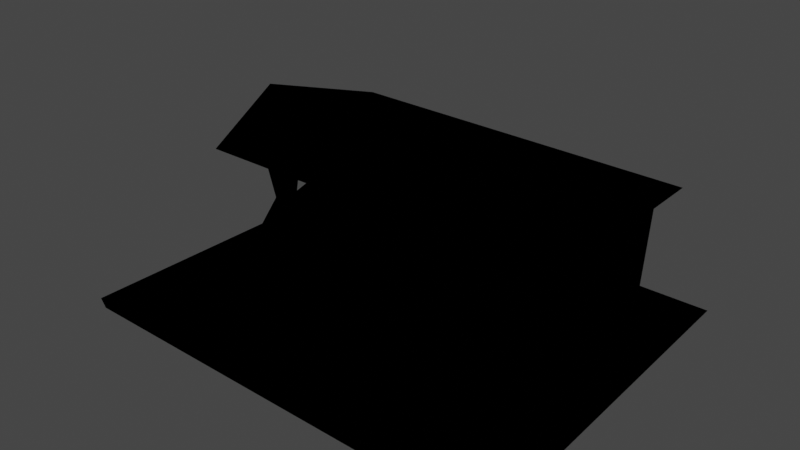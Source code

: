 # Source: TwnObj_Village_HatenoKitchen_A_01_Far.blend  (saved by Blender 3.6.11; exported with 4.5.12 LTS)
import bpy
from mathutils import Matrix  # noqa: F401  (used for matrix-valued properties, if any)

bpy.ops.wm.read_factory_settings(use_empty=True)
scene = bpy.context.scene
scene.name = 'Scene'

# ---- collections
col_twnobj_village_hatenokitchen_a_01_far = bpy.data.collections.new('TwnObj_Village_HatenoKitchen_A_01_Far'); scene.collection.children.link(col_twnobj_village_hatenokitchen_a_01_far)

# ---- images (referenced by path relative to the original .blend; pixels are not part of the script)
import os
ASSET_DIR = os.environ.get("B2B_ASSET_DIR", "")  # directory of the original .blend (textures are referenced by path, not embedded)
HERE = os.path.dirname(os.path.abspath(__file__))  # packed textures are extracted next to this script under _unpacked/

def load_image(name, relpath, width, height, colorspace="sRGB"):
    """Load a texture the original file referenced (path relative to the .blend, or extracted next to this script)."""
    p = next((c for c in (os.path.join(HERE, relpath), os.path.join(ASSET_DIR, relpath)) if relpath and os.path.exists(c)), "")
    if p:
        img = bpy.data.images.load(p, check_existing=True)
        img.name = name
    else:  # same state as the original file: an image datablock whose file is absent (Cycles renders it pink)
        img = bpy.data.images.new(name, width, height)
        img.source = "FILE"
        img.filepath = "//" + (relpath or name)
    img.colorspace_settings.name = colorspace
    return img
img_far_twnobj_village_hatenokitchen_a_01_alb_png = load_image('Far_TwnObj_Village_HatenoKitchen_A_01_Alb.png', 'Far_TwnObj_Village_HatenoKitchen_A_01_Alb.png', 1024, 1024, 'sRGB')

# ---- materials (node trees are filled in below, after node groups)
mat_far_twnobj_village_hatenokitchen_a_01 = bpy.data.materials.new('Far_TwnObj_Village_HatenoKitchen_A_01')
mat_far_twnobj_village_hatenokitchen_a_01.use_transparent_shadow = False

# ---- material node trees
mat_far_twnobj_village_hatenokitchen_a_01.use_nodes = True; mat_far_twnobj_village_hatenokitchen_a_01.node_tree.nodes.clear()
_N = mat_far_twnobj_village_hatenokitchen_a_01.node_tree.nodes; _L = mat_far_twnobj_village_hatenokitchen_a_01.node_tree.links
n0 = _N.new('ShaderNodeOutputMaterial'); n0.name = 'Material Output'; n0.location = (300, 300)
n1 = _N.new('ShaderNodeTexImage'); n1.name = 'Image Texture'; n1.location = (-300, 300)
n1.label = 'Base Color'
n1.image = img_far_twnobj_village_hatenokitchen_a_01_alb_png
n2 = _N.new('ShaderNodeGroup'); n2.name = 'SharedBSDF'; n2.location = (0, 300)
n2.label = 'SharedBSDF'
n2.node_tree = None
n3 = _N.new('ShaderNodeOutputMaterial'); n3.name = 'Material Output.001'; n3.location = (300, 150)
n3.target = 'CYCLES'
n4 = _N.new('ShaderNodeBsdfPrincipled'); n4.name = 'Principled BSDF'; n4.location = (0, 0)
n4.distribution = 'GGX'
n4.subsurface_method = 'RANDOM_WALK_SKIN'
n4.inputs[3].default_value = 1.45
n4.inputs[27].default_value = (0.0, 0.0, 0.0, 1.0)
n4.inputs[28].default_value = 1.0
n5 = _N.new('ShaderNodeNormalMap'); n5.name = 'Normal Map'; n5.location = (0, 0)
n6 = _N.new('ShaderNodeBsdfPrincipled'); n6.name = 'Principled BSDF.001'; n6.location = (0, 0)
n6.distribution = 'GGX'
n6.subsurface_method = 'RANDOM_WALK_SKIN'
n6.inputs[3].default_value = 1.45
n6.inputs[27].default_value = (0.0, 0.0, 0.0, 1.0)
n6.inputs[28].default_value = 1.0
n7 = _N.new('ShaderNodeNormalMap'); n7.name = 'Normal Map.001'; n7.location = (0, 0)
n8 = _N.new('ShaderNodeBsdfPrincipled'); n8.name = 'Principled BSDF.002'; n8.location = (0, 0)
n8.distribution = 'GGX'
n8.subsurface_method = 'RANDOM_WALK_SKIN'
n8.inputs[3].default_value = 1.45
n8.inputs[27].default_value = (0.0, 0.0, 0.0, 1.0)
n8.inputs[28].default_value = 1.0
n9 = _N.new('ShaderNodeNormalMap'); n9.name = 'Normal Map.002'; n9.location = (0, 0)
_L.new(n1.outputs[0], n4.inputs[0])
_L.new(n1.outputs[0], n6.inputs[0])
_L.new(n1.outputs[0], n8.inputs[0])
_L.new(n8.outputs[0], n0.inputs[0])
n0.is_active_output = True

# ---- world
world_world = bpy.data.worlds.new('World'); scene.world = world_world
world_world.use_nodes = True; world_world.node_tree.nodes.clear()
_N = world_world.node_tree.nodes; _L = world_world.node_tree.links
n0 = _N.new('ShaderNodeOutputWorld'); n0.name = 'World Output'; n0.location = (300, 300)
n1 = _N.new('ShaderNodeBackground'); n1.name = 'Background'; n1.location = (10, 300)
n1.inputs[0].default_value = (0.05088, 0.05088, 0.05088, 1.0)
_L.new(n1.outputs[0], n0.inputs[0])
n0.is_active_output = True
world_world.color = (0.05088, 0.05088, 0.05088)
world_world.use_sun_shadow = False
world_world.sun_shadow_jitter_overblur = 0.0

# ---- meshes
me_root_1__far_twnobj_village_hatenokitchen_a_01 = bpy.data.meshes.new('Root_1__Far_TwnObj_Village_HatenoKitchen_A_01')
me_root_1__far_twnobj_village_hatenokitchen_a_01.from_pydata([(3.533, 4.246, 2.268), (3.533, 1.48, 0.09229), (4.801, 2.826, 2.322), (2.932, 1.988, 0.6772), (-7.281, -0.7183, 8.125), (5.953, 3.197, -3.467), (-5.879, 5.242, 1.952), (5.656, 5.383, 2.066), (5.688, 3.752, 4.387), (5.965, 5.109, 1.942), (-4.742, 3.533, 2.398), (-4.133, 4.035, 2.893), (-5.406, 1.554, 2.418), (-4.477, 0.4243, 2.35), (-5.078, 0.2852, 3.23), (-6.395, -0.02208, 2.4), (-7.348, -0.3623, 8.203), (-7.66, -0.7368, -3.164), (-5.652, 0.4978, -1.872), (-5.578, 2.379, -1.815), (-5.359, 1.479, 1.498), (4.105, 2.658, 0.7964), (5.934, 4.285, -0.1562), (5.598, 1.258, 0.3689), (-5.762, 3.889, -0.1505), (-5.906, 3.787, 4.371), (-5.949, 2.838, -3.268), (3.367, 1.919, -1.171), (4.801, 1.859, -1.839), (-5.977, 3.506, -3.076), (5.836, 3.258, -1.961), (5.727, 0.4739, -1.812), (6.168, -0.08667, 2.443), (7.488, -0.2253, -2.908), (7.535, -0.7007, 8.461), (7.168, -0.6675, -2.844), (7.535, -0.28, 8.352), (5.246, 0.3918, 2.789), (5.422, 3.273, 2.402), (-5.074, 3.443, 1.426), (-4.973, 1.568, 2.021), (3.998, 0.2939, 2.445), (-4.305, 0.958, -0.1683), (-5.027, 2.137, 0.1293), (-2.072, 2.814, -1.328), (-0.1189, 1.005, 0.1707), (1.928, 1.63, -0.729), (-5.695, 0.9751, 0.3318), (-5.48, 3.939, 2.951), (3.416, 3.988, 2.822), (-4.188, 4.586, 1.465), (-0.449, 3.484, 0.0766)], [], [(27, 28, 18), (1, 3, 41), (0, 49, 3), (1, 2, 3), (3, 2, 0), (36, 16, 4), (34, 36, 4), (5, 29, 6), (5, 6, 7), (7, 6, 25), (7, 25, 8), (9, 7, 8), (10, 11, 48), (12, 10, 48), (13, 10, 12), (13, 12, 14), (14, 12, 15), (14, 15, 16), (4, 16, 17), (15, 17, 16), (15, 18, 17), (18, 24, 19), (18, 47, 24), (47, 18, 15), (12, 47, 15), (47, 12, 20), (47, 20, 43), (48, 20, 12), (20, 48, 39), (2, 49, 0), (49, 2, 8), (2, 38, 8), (38, 9, 8), (9, 38, 21), (21, 22, 9), (38, 32, 21), (23, 22, 21), (23, 21, 32), (24, 25, 6), (29, 24, 6), (29, 26, 24), (19, 24, 26), (27, 18, 19), (27, 19, 26), (27, 26, 5), (28, 27, 5), (26, 29, 5), (22, 7, 9), (22, 5, 7), (22, 30, 5), (23, 30, 22), (30, 28, 5), (31, 30, 23), (30, 31, 28), (18, 28, 31), (31, 17, 18), (31, 23, 32), (33, 17, 31), (35, 17, 33), (31, 32, 33), (34, 35, 33), (34, 33, 36), (33, 32, 36), (32, 37, 36), (32, 38, 37), (37, 38, 2), (37, 41, 36), (37, 2, 41), (2, 1, 41), (41, 16, 36), (41, 14, 16), (20, 39, 40), (40, 39, 10), (13, 40, 10), (14, 41, 13), (13, 42, 40), (40, 42, 20), (42, 43, 20), (42, 44, 43), (42, 13, 45), (44, 42, 45), (13, 41, 45), (44, 45, 51), (45, 41, 46), (46, 51, 45), (46, 41, 3), (46, 3, 51), (3, 49, 51), (47, 43, 24), (43, 39, 24), (39, 48, 24), (48, 25, 24), (11, 25, 48), (11, 8, 25), (49, 8, 11), (49, 11, 50), (11, 10, 50), (50, 51, 49), (10, 39, 50), (51, 50, 44), (39, 44, 50), (44, 39, 43)])
me_root_1__far_twnobj_village_hatenokitchen_a_01.polygons.foreach_set('use_smooth', [1, 0, 0, 1, 1, 0, 0, 1, 1, 1, 1, 1, 1, 1, 1, 1, 1, 1, 1, 1, 1, 1, 1, 1, 1, 1, 1, 1, 1, 1, 1, 1, 1, 1, 1, 1, 1, 1, 1, 1, 1, 1, 1, 1, 1, 1, 1, 1, 1, 1, 1, 1, 1, 1, 1, 1, 1, 1, 1, 1, 1, 1, 1, 1, 1, 1, 1, 1, 1, 1, 1, 1, 1, 1, 1, 1, 1, 1, 1, 1, 1, 1, 1, 1, 1, 1, 1, 1, 1, 1, 1, 1, 1, 1, 1, 1, 1, 1, 1, 1, 1, 1])
_uv = me_root_1__far_twnobj_village_hatenokitchen_a_01.uv_layers.new(name='bmubin_fixed_00000-texcoord')
_uv.uv.foreach_set('vector', [0.4325, 0.675, 0.417, 0.6465, 0.5467, 0.7369, 0.7811, 0.6802, 0.7729, 0.6914, 0.7607, 0.6465, 0.7669, 0.7485, 0.7607, 0.7453, 0.7729, 0.6914, 0.7811, 0.6802, 0.7881, 0.7408, 0.7729, 0.6914, 0.7729, 0.6914, 0.7881, 0.7408, 0.7669, 0.7485, 0.6275, 0.7065, 0.6045, 0.3357, 0.6116, 0.334, 0.6336, 0.7051, 0.6275, 0.7065, 0.6116, 0.334, 0.0144, 0.3588, 0.01074, 0.03824, 0.08727, 0.02953, 0.0144, 0.3588, 0.08727, 0.02953, 0.09731, 0.3494, 0.09731, 0.3494, 0.08727, 0.02953, 0.13, 0.02148, 0.09731, 0.3494, 0.13, 0.02148, 0.1411, 0.3431, 0.1021, 0.3653, 0.09731, 0.3494, 0.1411, 0.3431, 0.7579, 0.1683, 0.7574, 0.1785, 0.7512, 0.1651, 0.7616, 0.1393, 0.7579, 0.1683, 0.7512, 0.1651, 0.7743, 0.151, 0.7579, 0.1683, 0.7616, 0.1393, 0.7743, 0.151, 0.7616, 0.1393, 0.7765, 0.1389, 0.7765, 0.1389, 0.7616, 0.1393, 0.7685, 0.09166, 0.7765, 0.1389, 0.7685, 0.09166, 0.852, 0.09761, 0.8535, 0.08199, 0.852, 0.09761, 0.6982, 0.02148, 0.7685, 0.09166, 0.6982, 0.02148, 0.852, 0.09761, 0.7685, 0.09166, 0.7049, 0.09349, 0.6982, 0.02148, 0.7049, 0.09349, 0.7305, 0.179, 0.7043, 0.1344, 0.7049, 0.09349, 0.7388, 0.1104, 0.7305, 0.179, 0.7388, 0.1104, 0.7049, 0.09349, 0.7685, 0.09166, 0.7616, 0.1393, 0.7388, 0.1104, 0.7685, 0.09166, 0.7388, 0.1104, 0.7616, 0.1393, 0.7525, 0.1302, 0.7388, 0.1104, 0.7525, 0.1302, 0.7375, 0.147, 0.7512, 0.1651, 0.7525, 0.1302, 0.7616, 0.1393, 0.7525, 0.1302, 0.7512, 0.1651, 0.7444, 0.1461, 0.0341, 0.6014, 0.01788, 0.6372, 0.01093, 0.6291, 0.01788, 0.6372, 0.0341, 0.6014, 0.05949, 0.6467, 0.0341, 0.6014, 0.04883, 0.5916, 0.05949, 0.6467, 0.04883, 0.5916, 0.07692, 0.5684, 0.05949, 0.6467, 0.07692, 0.5684, 0.04883, 0.5916, 0.04411, 0.5544, 0.04411, 0.5544, 0.06279, 0.5215, 0.07692, 0.5684, 0.04883, 0.5916, 0.01074, 0.5817, 0.04411, 0.5544, 0.02754, 0.5331, 0.06279, 0.5215, 0.04411, 0.5544, 0.02754, 0.5331, 0.04411, 0.5544, 0.01074, 0.5817, 0.2437, 0.07372, 0.1982, 0.1476, 0.209, 0.06741, 0.2787, 0.02148, 0.2437, 0.07372, 0.209, 0.06741, 0.2787, 0.02148, 0.2769, 0.04002, 0.2437, 0.07372, 0.2744, 0.07309, 0.2437, 0.07372, 0.2769, 0.04002, 0.3724, 0.1413, 0.2713, 0.1062, 0.2744, 0.07309, 0.3724, 0.1413, 0.2744, 0.07309, 0.2769, 0.04002, 0.3724, 0.1413, 0.2769, 0.04002, 0.4069, 0.09873, 0.3906, 0.1402, 0.3724, 0.1413, 0.4069, 0.09873, 0.2769, 0.04002, 0.2787, 0.02148, 0.4069, 0.09873, 0.3356, 0.5209, 0.3191, 0.5758, 0.3154, 0.56, 0.3356, 0.5209, 0.3768, 0.4717, 0.3191, 0.5758, 0.3356, 0.5209, 0.3568, 0.4797, 0.3768, 0.4717, 0.3158, 0.4517, 0.3568, 0.4797, 0.3356, 0.5209, 0.3568, 0.4797, 0.3599, 0.4392, 0.3768, 0.4717, 0.3492, 0.4047, 0.3568, 0.4797, 0.3158, 0.4517, 0.3568, 0.4797, 0.3492, 0.4047, 0.3599, 0.4392, 0.5084, 0.4937, 0.3599, 0.4392, 0.3492, 0.4047, 0.3492, 0.4047, 0.542, 0.4578, 0.5084, 0.4937, 0.3492, 0.4047, 0.3158, 0.4517, 0.2788, 0.4483, 0.332, 0.3519, 0.542, 0.4578, 0.3492, 0.4047, 0.3354, 0.334, 0.542, 0.4578, 0.332, 0.3519, 0.3492, 0.4047, 0.2788, 0.4483, 0.332, 0.3519, 0.1982, 0.47, 0.3354, 0.334, 0.332, 0.3519, 0.1982, 0.47, 0.332, 0.3519, 0.2016, 0.4825, 0.332, 0.3519, 0.2788, 0.4483, 0.2016, 0.4825, 0.2788, 0.4483, 0.2799, 0.4791, 0.2016, 0.4825, 0.2788, 0.4483, 0.3074, 0.4624, 0.2799, 0.4791, 0.2799, 0.4791, 0.3074, 0.4624, 0.3039, 0.4784, 0.2799, 0.4791, 0.2923, 0.5093, 0.2016, 0.4825, 0.2799, 0.4791, 0.3039, 0.4784, 0.2923, 0.5093, 0.3039, 0.4784, 0.3113, 0.5237, 0.2923, 0.5093, 0.2923, 0.5093, 0.2792, 0.8455, 0.2016, 0.4825, 0.2923, 0.5093, 0.3276, 0.7327, 0.2792, 0.8455, 0.5143, 0.1129, 0.4795, 0.09789, 0.5186, 0.07451, 0.5186, 0.07451, 0.4795, 0.09789, 0.4842, 0.05109, 0.5347, 0.05142, 0.5186, 0.07451, 0.4842, 0.05109, 0.525, 0.03333, 0.6277, 0.02148, 0.5347, 0.05142, 0.5347, 0.05142, 0.5421, 0.1066, 0.5186, 0.07451, 0.5186, 0.07451, 0.5421, 0.1066, 0.5143, 0.1129, 0.5421, 0.1066, 0.5301, 0.1308, 0.5143, 0.1129, 0.5421, 0.1066, 0.5692, 0.1392, 0.5301, 0.1308, 0.5421, 0.1066, 0.5347, 0.05142, 0.586, 0.08142, 0.5692, 0.1392, 0.5421, 0.1066, 0.586, 0.08142, 0.5347, 0.05142, 0.6277, 0.02148, 0.586, 0.08142, 0.5692, 0.1392, 0.586, 0.08142, 0.5931, 0.1265, 0.586, 0.08142, 0.6277, 0.02148, 0.6082, 0.08725, 0.6082, 0.08725, 0.5931, 0.1265, 0.586, 0.08142, 0.6082, 0.08725, 0.6277, 0.02148, 0.622, 0.08043, 0.6082, 0.08725, 0.622, 0.08043, 0.5931, 0.1265, 0.622, 0.08043, 0.6394, 0.1186, 0.5931, 0.1265, 0.8182, 0.4616, 0.8152, 0.4376, 0.8302, 0.4227, 0.8152, 0.4376, 0.8123, 0.408, 0.8302, 0.4227, 0.8123, 0.408, 0.8121, 0.3689, 0.8302, 0.4227, 0.8121, 0.3689, 0.8117, 0.334, 0.8302, 0.4227, 0.7959, 0.3739, 0.8117, 0.334, 0.8121, 0.3689, 0.7959, 0.3739, 0.6982, 0.3903, 0.8117, 0.334, 0.7255, 0.4088, 0.6982, 0.3903, 0.7959, 0.3739, 0.7255, 0.4088, 0.7959, 0.3739, 0.7993, 0.4026, 0.7959, 0.3739, 0.8072, 0.381, 0.7993, 0.4026, 0.7993, 0.4026, 0.7684, 0.4413, 0.7255, 0.4088, 0.8072, 0.381, 0.8123, 0.408, 0.7993, 0.4026, 0.7684, 0.4413, 0.7993, 0.4026, 0.7859, 0.4642, 0.8123, 0.408, 0.7859, 0.4642, 0.7993, 0.4026, 0.7859, 0.4642, 0.8123, 0.408, 0.8152, 0.4376])
me_root_1__far_twnobj_village_hatenokitchen_a_01.materials.append(mat_far_twnobj_village_hatenokitchen_a_01)
me_root_1__far_twnobj_village_hatenokitchen_a_01.update()
me_root_1__far_twnobj_village_hatenokitchen_a_01.normals_split_custom_set([tuple(v) for v in zip(*[iter([-0.1145, 0.05077, -0.9921, -0.2174, -0.05775, -0.9744, 0.3475, 0.7714, -0.5331, 0.6363, 0.7419, 0.2114, 0.6363, 0.7419, 0.2114, 0.6363, 0.7419, 0.2114, 0.9814, -0.1489, -0.1215, 0.9814, -0.1489, -0.1215, 0.9814, -0.1489, -0.1215, -0.724, -0.3823, 0.5742, -0.458, -0.4392, 0.7729, -0.2719, -0.712, 0.6474, -0.2719, -0.712, 0.6474, -0.458, -0.4392, 0.7729, -0.7057, -0.699, 0.1152, 0.003898, 1.223e-05, 1.0, 0.003917, 1.107e-05, 1.0, 0.003918, 1.104e-05, 1.0, 0.003909, -1.934e-06, 1.0, 0.003929, 2.235e-07, 1.0, 0.00389, -3.859e-06, 1.0, 0.9886, -0.01828, -0.1493, -0.6954, 0.6955, -0.1808, -0.7266, 0.6858, 0.04114, 0.9886, -0.01828, -0.1493, -0.7266, 0.6858, 0.04114, 0.3976, 0.826, -0.3996, 0.3976, 0.826, -0.3996, -0.7266, 0.6858, 0.04114, -0.3909, -0.2852, 0.8751, 0.3976, 0.826, -0.3996, -0.3909, -0.2852, 0.8751, 0.6902, 0.1153, 0.7143, 0.3849, 0.899, 0.2089, 0.3976, 0.826, -0.3996, 0.6902, 0.1153, 0.7143, 0.8153, 0.2193, 0.5359, 0.4217, -0.9066, 0.01639, 0.3757, -0.9184, 0.124, -0.607, 0.3611, 0.7079, 0.8153, 0.2193, 0.5359, 0.3757, -0.9184, 0.124, 0.06608, 0.9908, 0.1183, 0.8153, 0.2193, 0.5359, -0.607, 0.3611, 0.7079, 0.06608, 0.9908, 0.1183, -0.607, 0.3611, 0.7079, 0.08356, 0.9859, 0.1453, 0.08356, 0.9859, 0.1453, -0.607, 0.3611, 0.7079, -0.589, 0.8081, 0.003919, 0.08356, 0.9859, 0.1453, -0.589, 0.8081, 0.003919, -0.3204, 0.3769, 0.8691, -1.0, -9.581e-06, 0.001954, -0.3204, 0.3769, 0.8691, -0.6333, 0.4839, -0.604, -0.589, 0.8081, 0.003919, -0.6333, 0.4839, -0.604, -0.3204, 0.3769, 0.8691, -0.589, 0.8081, 0.003919, 0.3475, 0.7714, -0.5331, -0.6333, 0.4839, -0.604, 0.3475, 0.7714, -0.5331, -0.8847, -0.3469, 0.3114, -0.9786, 0.03137, -0.2034, 0.3475, 0.7714, -0.5331, -0.7936, 0.4497, 0.4099, -0.8847, -0.3469, 0.3114, -0.7936, 0.4497, 0.4099, 0.3475, 0.7714, -0.5331, -0.589, 0.8081, 0.003919, -0.607, 0.3611, 0.7079, -0.7936, 0.4497, 0.4099, -0.589, 0.8081, 0.003919, -0.7936, 0.4497, 0.4099, -0.607, 0.3611, 0.7079, -0.4797, 0.789, -0.384, -0.7936, 0.4497, 0.4099, -0.4797, 0.789, -0.384, -0.1469, -0.4773, 0.8664, 0.3757, -0.9184, 0.124, -0.4797, 0.789, -0.384, -0.607, 0.3611, 0.7079, -0.4797, 0.789, -0.384, 0.3757, -0.9184, 0.124, -0.04528, -0.8845, 0.4643, -0.458, -0.4392, 0.7729, -0.2907, -0.9035, -0.3148, -0.7057, -0.699, 0.1152, -0.2907, -0.9035, -0.3148, -0.458, -0.4392, 0.7729, 0.6902, 0.1153, 0.7143, -0.458, -0.4392, 0.7729, 0.9253, -0.37, 0.0831, 0.6902, 0.1153, 0.7143, 0.9253, -0.37, 0.0831, 0.3849, 0.899, 0.2089, 0.6902, 0.1153, 0.7143, 0.3849, 0.899, 0.2089, 0.9253, -0.37, 0.0831, 0.9832, 0.00979, 0.1822, 0.9832, 0.00979, 0.1822, 0.7092, 0.3234, 0.6265, 0.3849, 0.899, 0.2089, 0.9253, -0.37, 0.0831, 0.4185, 0.8301, 0.3685, 0.9832, 0.00979, 0.1822, 0.732, 0.6751, 0.09163, 0.7092, 0.3234, 0.6265, 0.9832, 0.00979, 0.1822, 0.732, 0.6751, 0.09163, 0.9832, 0.00979, 0.1822, 0.4185, 0.8301, 0.3685, -0.8847, -0.3469, 0.3114, -0.3909, -0.2852, 0.8751, -0.7266, 0.6858, 0.04114, -0.6954, 0.6955, -0.1808, -0.8847, -0.3469, 0.3114, -0.7266, 0.6858, 0.04114, -0.6954, 0.6955, -0.1808, -0.3306, -0.1054, -0.9379, -0.8847, -0.3469, 0.3114, -0.9786, 0.03137, -0.2034, -0.8847, -0.3469, 0.3114, -0.3306, -0.1054, -0.9379, -0.1145, 0.05077, -0.9921, 0.3475, 0.7714, -0.5331, -0.9786, 0.03137, -0.2034, -0.1145, 0.05077, -0.9921, -0.9786, 0.03137, -0.2034, -0.3306, -0.1054, -0.9379, -0.1145, 0.05077, -0.9921, -0.3306, -0.1054, -0.9379, 0.9886, -0.01828, -0.1493, -0.2174, -0.05775, -0.9744, -0.1145, 0.05077, -0.9921, 0.9886, -0.01828, -0.1493, -0.3306, -0.1054, -0.9379, -0.6954, 0.6955, -0.1808, 0.9886, -0.01828, -0.1493, 0.7092, 0.3234, 0.6265, 0.3976, 0.826, -0.3996, 0.3849, 0.899, 0.2089, 0.7092, 0.3234, 0.6265, 0.9886, -0.01828, -0.1493, 0.3976, 0.826, -0.3996, 0.7092, 0.3234, 0.6265, 0.9746, -0.1568, -0.1601, 0.9886, -0.01828, -0.1493, 0.732, 0.6751, 0.09163, 0.9746, -0.1568, -0.1601, 0.7092, 0.3234, 0.6265, 0.9746, -0.1568, -0.1601, -0.2174, -0.05775, -0.9744, 0.9886, -0.01828, -0.1493, 0.2408, 0.6853, -0.6873, 0.9746, -0.1568, -0.1601, 0.732, 0.6751, 0.09163, 0.9746, -0.1568, -0.1601, 0.2408, 0.6853, -0.6873, -0.2174, -0.05775, -0.9744, 0.3475, 0.7714, -0.5331, -0.2174, -0.05775, -0.9744, 0.2408, 0.6853, -0.6873, 0.2408, 0.6853, -0.6873, -0.6333, 0.4839, -0.604, 0.3475, 0.7714, -0.5331, 0.2408, 0.6853, -0.6873, 0.732, 0.6751, 0.09163, 0.4185, 0.8301, 0.3685, 0.7889, 0.4585, -0.4092, -0.6333, 0.4839, -0.604, 0.2408, 0.6853, -0.6873, -0.1865, -0.4964, -0.8478, -0.6333, 0.4839, -0.604, 0.7889, 0.4585, -0.4092, 0.2408, 0.6853, -0.6873, 0.4185, 0.8301, 0.3685, 0.7889, 0.4585, -0.4092, 0.02935, -0.9995, 0.01375, -0.1865, -0.4964, -0.8478, 0.7889, 0.4585, -0.4092, 0.02935, -0.9995, 0.01375, 0.7889, 0.4585, -0.4092, 0.1096, 0.984, 0.1408, 0.7889, 0.4585, -0.4092, 0.4185, 0.8301, 0.3685, 0.1096, 0.984, 0.1408, 0.4185, 0.8301, 0.3685, 0.1351, 0.8924, 0.4305, 0.1096, 0.984, 0.1408, 0.4185, 0.8301, 0.3685, 0.9253, -0.37, 0.0831, 0.1351, 0.8924, 0.4305, 0.1351, 0.8924, 0.4305, 0.9253, -0.37, 0.0831, -0.458, -0.4392, 0.7729, 0.1351, 0.8924, 0.4305, -0.521, 0.521, 0.6761, 0.1096, 0.984, 0.1408, 0.1351, 0.8924, 0.4305, -0.458, -0.4392, 0.7729, -0.521, 0.521, 0.6761, -0.458, -0.4392, 0.7729, -0.724, -0.3823, 0.5742, -0.521, 0.521, 0.6761, -0.521, 0.521, 0.6761, -0.3204, 0.3769, 0.8691, 0.1096, 0.984, 0.1408, -0.521, 0.521, 0.6761, 0.08356, 0.9859, 0.1453, -0.3204, 0.3769, 0.8691, -0.4797, 0.789, -0.384, -0.04528, -0.8845, 0.4643, 0.8557, 0.4223, -0.2992, 0.8557, 0.4223, -0.2992, -0.04528, -0.8845, 0.4643, 0.8153, 0.2193, 0.5359, 0.06608, 0.9908, 0.1183, 0.8557, 0.4223, -0.2992, 0.8153, 0.2193, 0.5359, 0.08356, 0.9859, 0.1453, -0.521, 0.521, 0.6761, 0.06608, 0.9908, 0.1183, 0.06608, 0.9908, 0.1183, 0.1233, 0.8337, 0.5382, 0.8557, 0.4223, -0.2992, 0.8557, 0.4223, -0.2992, 0.1233, 0.8337, 0.5382, -0.4797, 0.789, -0.384, 0.1233, 0.8337, 0.5382, -0.1469, -0.4773, 0.8664, -0.4797, 0.789, -0.384, 0.1233, 0.8337, 0.5382, 0.4134, -0.1689, 0.8947, -0.1469, -0.4773, 0.8664, 0.1233, 0.8337, 0.5382, 0.06608, 0.9908, 0.1183, -0.001939, 0.8765, 0.4813, 0.4134, -0.1689, 0.8947, 0.1233, 0.8337, 0.5382, -0.001939, 0.8765, 0.4813, 0.06608, 0.9908, 0.1183, -0.521, 0.521, 0.6761, -0.001939, 0.8765, 0.4813, 0.4134, -0.1689, 0.8947, -0.001939, 0.8765, 0.4813, 0.1588, -0.6062, 0.7793, -0.001939, 0.8765, 0.4813, -0.521, 0.521, 0.6761, -0.2345, 0.43, 0.8718, -0.2345, 0.43, 0.8718, 0.1588, -0.6062, 0.7793, -0.001939, 0.8765, 0.4813, -0.2345, 0.43, 0.8718, -0.521, 0.521, 0.6761, -0.5051, -0.5678, 0.65, -0.2345, 0.43, 0.8718, -0.5051, -0.5678, 0.65, 0.1588, -0.6062, 0.7793, -0.5051, -0.5678, 0.65, -0.2907, -0.9035, -0.3148, 0.1588, -0.6062, 0.7793, -0.7936, 0.4497, 0.4099, -0.1469, -0.4773, 0.8664, -0.8847, -0.3469, 0.3114, -0.1469, -0.4773, 0.8664, -0.04528, -0.8845, 0.4643, -0.8847, -0.3469, 0.3114, -0.04528, -0.8845, 0.4643, 0.3757, -0.9184, 0.124, -0.8847, -0.3469, 0.3114, 0.3757, -0.9184, 0.124, -0.3909, -0.2852, 0.8751, -0.8847, -0.3469, 0.3114, 0.4217, -0.9066, 0.01639, -0.3909, -0.2852, 0.8751, 0.3757, -0.9184, 0.124, 0.4217, -0.9066, 0.01639, 0.6902, 0.1153, 0.7143, -0.3909, -0.2852, 0.8751, -0.2907, -0.9035, -0.3148, 0.6902, 0.1153, 0.7143, 0.4217, -0.9066, 0.01639, -0.2907, -0.9035, -0.3148, 0.4217, -0.9066, 0.01639, 0.1232, -0.9815, 0.1466, 0.4217, -0.9066, 0.01639, 0.8153, 0.2193, 0.5359, 0.1232, -0.9815, 0.1466, 0.1232, -0.9815, 0.1466, 0.1588, -0.6062, 0.7793, -0.2907, -0.9035, -0.3148, 0.8153, 0.2193, 0.5359, -0.04528, -0.8845, 0.4643, 0.1232, -0.9815, 0.1466, 0.1588, -0.6062, 0.7793, 0.1232, -0.9815, 0.1466, 0.4134, -0.1689, 0.8947, -0.04528, -0.8845, 0.4643, 0.4134, -0.1689, 0.8947, 0.1232, -0.9815, 0.1466, 0.4134, -0.1689, 0.8947, -0.04528, -0.8845, 0.4643, -0.1469, -0.4773, 0.8664])] * 3)])
arm_armature = bpy.data.armatures.new('Armature')  # bones are not reproduced

# ---- objects
ob_twnobj_village_hatenokitchen_a_01_far = bpy.data.objects.new('TwnObj_Village_HatenoKitchen_A_01_Far', arm_armature)
ob_root_1__far_twnobj_village_hatenokitchen_a_01 = bpy.data.objects.new('Root_1__Far_TwnObj_Village_HatenoKitchen_A_01', me_root_1__far_twnobj_village_hatenokitchen_a_01)

# ---- transforms, parenting, visibility, modifiers, constraints
ob_twnobj_village_hatenokitchen_a_01_far.location = (0.0, 0.0, 0.0)
ob_twnobj_village_hatenokitchen_a_01_far.rotation_euler = (1.571, -0.0, 0.0)
ob_root_1__far_twnobj_village_hatenokitchen_a_01.parent = ob_twnobj_village_hatenokitchen_a_01_far
ob_root_1__far_twnobj_village_hatenokitchen_a_01.location = (0.0, 0.0, 0.0)
_vg = ob_root_1__far_twnobj_village_hatenokitchen_a_01.vertex_groups.new(name='Root')
_vg.add([0, 1, 2, 3, 4, 5, 6, 7, 8, 9, 10, 11, 12, 13, 14, 15, 16, 17, 18, 19, 20, 21, 22, 23, 24, 25, 26, 27, 28, 29, 30, 31, 32, 33, 34, 35, 36, 37, 38, 39, 40, 41, 42, 43, 44, 45, 46, 47, 48, 49, 50, 51], 1.0, 'REPLACE')
_m = ob_root_1__far_twnobj_village_hatenokitchen_a_01.modifiers.new('Armature', 'ARMATURE')
_m.object = ob_twnobj_village_hatenokitchen_a_01_far

# ---- collection membership
col_twnobj_village_hatenokitchen_a_01_far.objects.link(ob_twnobj_village_hatenokitchen_a_01_far)
col_twnobj_village_hatenokitchen_a_01_far.objects.link(ob_root_1__far_twnobj_village_hatenokitchen_a_01)

# ---- scene / render settings (as saved in the file)
scene.frame_start = 1; scene.frame_end = 250; scene.frame_set(1)
scene.render.engine = 'BLENDER_EEVEE_NEXT'
scene.cycles.sampling_pattern = 'TABULATED_SOBOL'
scene.view_settings.view_transform = 'Filmic'
bpy.context.view_layer.update()

# ---- added for rendering (the .blend has no active camera and no usable light): camera, sun
cam_auto = bpy.data.cameras.new('AutoCamera')
cam_auto.lens = 50.0
cam_auto.sensor_width = 36.0
cam_auto.clip_end = 1000.0
ob_auto_camera = bpy.data.objects.new('AutoCamera', cam_auto)
scene.collection.objects.link(ob_auto_camera)
ob_auto_camera.location = (18.686, -24.9953, 17.3218)
ob_auto_camera.rotation_euler = (1.09748, -7.21219e-08, 0.694738)
scene.camera = ob_auto_camera
light_auto_sun = bpy.data.lights.new('AutoSun', 'SUN')
light_auto_sun.energy = 3.0
light_auto_sun.angle = 0.0523599
ob_auto_sun = bpy.data.objects.new('AutoSun', light_auto_sun)
scene.collection.objects.link(ob_auto_sun)
ob_auto_sun.rotation_euler = (0.872665, 0.174533, 0.523599)
bpy.context.view_layer.update()
